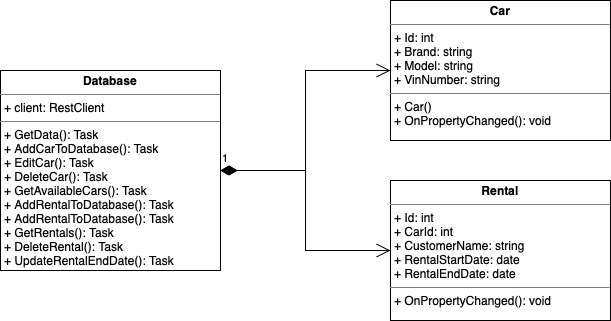

The diagram above was exported from draw.io. Its source (the exported page's mxGraphModel, read from the mxfile embedded in the PNG):
<mxGraphModel dx="1051" dy="724" grid="1" gridSize="10" guides="1" tooltips="1" connect="1" arrows="1" fold="1" page="1" pageScale="1" pageWidth="827" pageHeight="1169" math="0" shadow="0">
  <root>
    <mxCell id="WIyWlLk6GJQsqaUBKTNV-0" />
    <mxCell id="WIyWlLk6GJQsqaUBKTNV-1" parent="WIyWlLk6GJQsqaUBKTNV-0" />
    <mxCell id="26meO6RrVdyTEBNnM-Jm-6" value="&lt;p style=&quot;margin:0px;margin-top:4px;text-align:center;&quot;&gt;&lt;b&gt;Database&lt;/b&gt;&lt;/p&gt;&lt;hr size=&quot;1&quot; style=&quot;border-style:solid;&quot;&gt;&lt;p style=&quot;margin:0px;margin-left:4px;&quot;&gt;+ client: RestClient&lt;/p&gt;&lt;hr size=&quot;1&quot; style=&quot;border-style:solid;&quot;&gt;&lt;p style=&quot;margin:0px;margin-left:4px;&quot;&gt;+ GetData(): Task&lt;/p&gt;&lt;p style=&quot;margin:0px;margin-left:4px;&quot;&gt;+ AddCarToDatabase(): Task&lt;br&gt;&lt;/p&gt;&lt;p style=&quot;margin:0px;margin-left:4px;&quot;&gt;+ EditCar(): Task&lt;br&gt;&lt;/p&gt;&lt;p style=&quot;margin:0px;margin-left:4px;&quot;&gt;+ DeleteCar(): Task&lt;br&gt;&lt;/p&gt;&lt;p style=&quot;margin: 0px 0px 0px 4px;&quot;&gt;+ GetAvailableCars(): Task&lt;/p&gt;&lt;div&gt;&lt;p style=&quot;margin: 0px 0px 0px 4px;&quot;&gt;+ AddRentalToDatabase(): Task&lt;br&gt;&lt;/p&gt;&lt;p style=&quot;margin: 0px 0px 0px 4px;&quot;&gt;+ AddRentalToDatabase(): Task&lt;/p&gt;&lt;p style=&quot;margin: 0px 0px 0px 4px;&quot;&gt;+ GetRentals(): Task&lt;/p&gt;&lt;div&gt;&lt;p style=&quot;margin: 0px 0px 0px 4px;&quot;&gt;+ DeleteRental(): Task&lt;/p&gt;&lt;/div&gt;&lt;/div&gt;&lt;div&gt;&lt;div&gt;&lt;p style=&quot;margin: 0px 0px 0px 4px;&quot;&gt;+ UpdateRentalEndDate(): Task&lt;/p&gt;&lt;/div&gt;&lt;/div&gt;&lt;p style=&quot;margin:0px;margin-left:4px;&quot;&gt;&lt;br&gt;&lt;/p&gt;" style="verticalAlign=top;align=left;overflow=fill;html=1;whiteSpace=wrap;" vertex="1" parent="WIyWlLk6GJQsqaUBKTNV-1">
      <mxGeometry x="100" y="130" width="220" height="200" as="geometry" />
    </mxCell>
    <mxCell id="26meO6RrVdyTEBNnM-Jm-7" value="&lt;p style=&quot;margin:0px;margin-top:4px;text-align:center;&quot;&gt;&lt;b&gt;Car&lt;/b&gt;&lt;/p&gt;&lt;hr size=&quot;1&quot; style=&quot;border-style:solid;&quot;&gt;&lt;p style=&quot;margin:0px;margin-left:4px;&quot;&gt;+ Id: int&lt;/p&gt;&lt;p style=&quot;margin:0px;margin-left:4px;&quot;&gt;+ Brand: string&lt;br&gt;&lt;/p&gt;&lt;p style=&quot;margin:0px;margin-left:4px;&quot;&gt;+ Model: string&lt;br&gt;&lt;/p&gt;&lt;p style=&quot;margin:0px;margin-left:4px;&quot;&gt;+ VinNumber: string&lt;/p&gt;&lt;hr size=&quot;1&quot; style=&quot;border-style:solid;&quot;&gt;&lt;p style=&quot;margin:0px;margin-left:4px;&quot;&gt;+ Car()&lt;/p&gt;&lt;p style=&quot;margin: 0px 0px 0px 4px;&quot;&gt;+ OnPropertyChanged(): void&lt;/p&gt;&lt;div&gt;&lt;br&gt;&lt;/div&gt;" style="verticalAlign=top;align=left;overflow=fill;html=1;whiteSpace=wrap;" vertex="1" parent="WIyWlLk6GJQsqaUBKTNV-1">
      <mxGeometry x="490" y="60" width="220" height="140" as="geometry" />
    </mxCell>
    <mxCell id="26meO6RrVdyTEBNnM-Jm-8" value="&lt;p style=&quot;margin:0px;margin-top:4px;text-align:center;&quot;&gt;&lt;b&gt;Rental&lt;/b&gt;&lt;/p&gt;&lt;hr size=&quot;1&quot; style=&quot;border-style:solid;&quot;&gt;&lt;p style=&quot;margin:0px;margin-left:4px;&quot;&gt;+ Id: int&lt;/p&gt;&lt;p style=&quot;margin:0px;margin-left:4px;&quot;&gt;+ CarId: int&lt;br&gt;&lt;/p&gt;&lt;p style=&quot;margin:0px;margin-left:4px;&quot;&gt;+ CustomerName: string&lt;br&gt;&lt;/p&gt;&lt;p style=&quot;margin:0px;margin-left:4px;&quot;&gt;+ RentalStartDate: date&lt;br&gt;&lt;/p&gt;&lt;p style=&quot;margin:0px;margin-left:4px;&quot;&gt;+ RentalEndDate: date&lt;/p&gt;&lt;hr size=&quot;1&quot; style=&quot;border-style:solid;&quot;&gt;&lt;p style=&quot;margin:0px;margin-left:4px;&quot;&gt;+ OnPropertyChanged(): void&lt;br&gt;&lt;/p&gt;&lt;div&gt;&lt;br&gt;&lt;/div&gt;" style="verticalAlign=top;align=left;overflow=fill;html=1;whiteSpace=wrap;" vertex="1" parent="WIyWlLk6GJQsqaUBKTNV-1">
      <mxGeometry x="490" y="240" width="220" height="140" as="geometry" />
    </mxCell>
    <mxCell id="26meO6RrVdyTEBNnM-Jm-9" value="1" style="endArrow=open;html=1;endSize=12;startArrow=diamondThin;startSize=14;startFill=1;edgeStyle=orthogonalEdgeStyle;align=left;verticalAlign=bottom;rounded=0;exitX=1;exitY=0.5;exitDx=0;exitDy=0;entryX=0;entryY=0.5;entryDx=0;entryDy=0;" edge="1" parent="WIyWlLk6GJQsqaUBKTNV-1" source="26meO6RrVdyTEBNnM-Jm-6" target="26meO6RrVdyTEBNnM-Jm-7">
      <mxGeometry x="-1" y="3" relative="1" as="geometry">
        <mxPoint x="220" y="270" as="sourcePoint" />
        <mxPoint x="380" y="270" as="targetPoint" />
      </mxGeometry>
    </mxCell>
    <mxCell id="26meO6RrVdyTEBNnM-Jm-10" value="1" style="endArrow=open;html=1;endSize=12;startArrow=diamondThin;startSize=14;startFill=1;edgeStyle=orthogonalEdgeStyle;align=left;verticalAlign=bottom;rounded=0;exitX=1;exitY=0.5;exitDx=0;exitDy=0;entryX=0;entryY=0.5;entryDx=0;entryDy=0;" edge="1" parent="WIyWlLk6GJQsqaUBKTNV-1" source="26meO6RrVdyTEBNnM-Jm-6" target="26meO6RrVdyTEBNnM-Jm-8">
      <mxGeometry x="-1" y="3" relative="1" as="geometry">
        <mxPoint x="400" y="240" as="sourcePoint" />
        <mxPoint x="570" y="210" as="targetPoint" />
      </mxGeometry>
    </mxCell>
  </root>
</mxGraphModel>